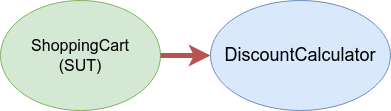

The diagram above was exported from draw.io. Its source (the exported page's mxGraphModel, read from the mxfile embedded in the PNG):
<mxGraphModel dx="1420" dy="1003" grid="1" gridSize="10" guides="1" tooltips="1" connect="1" arrows="1" fold="1" page="1" pageScale="1" pageWidth="850" pageHeight="1100" math="0" shadow="0">
  <root>
    <mxCell id="0" />
    <mxCell id="1" parent="0" />
    <mxCell id="xqFFIeNzPTsZFTd5lNfm-1" value="ShoppingCart&lt;br style=&quot;font-size: 16px;&quot;&gt;(SUT)" style="ellipse;whiteSpace=wrap;html=1;fontSize=16;fillColor=#d5e8d4;strokeColor=#82b366;" vertex="1" parent="1">
      <mxGeometry x="260" y="330" width="160" height="110" as="geometry" />
    </mxCell>
    <mxCell id="xqFFIeNzPTsZFTd5lNfm-2" value="" style="endArrow=classic;html=1;rounded=0;exitX=1;exitY=0.5;exitDx=0;exitDy=0;fillColor=#f8cecc;strokeColor=#b85450;strokeWidth=5;" edge="1" parent="1" source="xqFFIeNzPTsZFTd5lNfm-1" target="xqFFIeNzPTsZFTd5lNfm-3">
      <mxGeometry width="50" height="50" relative="1" as="geometry">
        <mxPoint x="400" y="530" as="sourcePoint" />
        <mxPoint x="500" y="400" as="targetPoint" />
      </mxGeometry>
    </mxCell>
    <mxCell id="xqFFIeNzPTsZFTd5lNfm-3" value="DiscountCalculator" style="ellipse;whiteSpace=wrap;html=1;fontSize=18;fillColor=#dae8fc;strokeColor=#6c8ebf;" vertex="1" parent="1">
      <mxGeometry x="470" y="330" width="180" height="110" as="geometry" />
    </mxCell>
  </root>
</mxGraphModel>